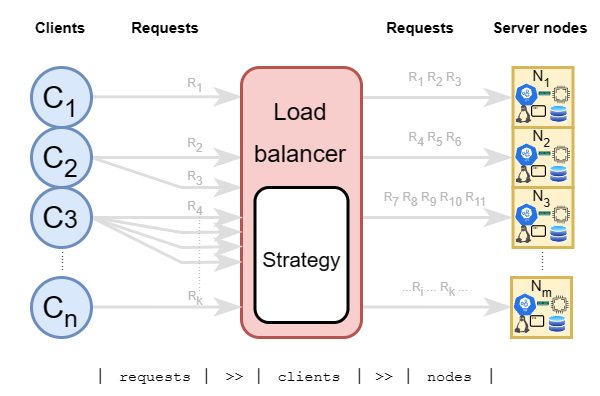

The diagram above was exported from draw.io. Its source (the exported page's mxGraphModel, read from the mxfile embedded in the PNG):
<mxGraphModel dx="463" dy="332" grid="1" gridSize="10" guides="1" tooltips="1" connect="1" arrows="1" fold="1" page="1" pageScale="1" pageWidth="827" pageHeight="1169" math="0" shadow="0">
  <root>
    <mxCell id="0" />
    <mxCell id="1" parent="0" />
    <mxCell id="2" value="" style="rounded=0;whiteSpace=wrap;html=1;strokeColor=none;" vertex="1" parent="1">
      <mxGeometry x="80" y="400" width="200" height="130" as="geometry" />
    </mxCell>
    <mxCell id="3" value="&lt;font style=&quot;font-size: 5px;&quot;&gt;Clients&lt;/font&gt;" style="text;html=1;strokeColor=none;fillColor=none;align=center;verticalAlign=middle;whiteSpace=wrap;rounded=0;fontStyle=1;fontSize=10;" vertex="1" parent="1">
      <mxGeometry x="80" y="400" width="40" height="10" as="geometry" />
    </mxCell>
    <mxCell id="4" value="&lt;font style=&quot;font-size: 5px;&quot;&gt;Server nodes&lt;/font&gt;" style="text;html=1;strokeColor=none;fillColor=none;align=center;verticalAlign=middle;whiteSpace=wrap;rounded=0;fontStyle=1" vertex="1" parent="1">
      <mxGeometry x="240" y="400" width="40" height="10" as="geometry" />
    </mxCell>
    <mxCell id="5" style="rounded=0;orthogonalLoop=1;jettySize=auto;html=1;entryX=0;entryY=0.75;entryDx=0;entryDy=0;fillColor=#f5f5f5;strokeColor=#DEDEDE;endArrow=classicThin;endFill=1;" edge="1" parent="1">
      <mxGeometry relative="1" as="geometry">
        <mxPoint x="110" y="429.76" as="sourcePoint" />
        <mxPoint x="160" y="429.76" as="targetPoint" />
      </mxGeometry>
    </mxCell>
    <mxCell id="6" style="rounded=0;orthogonalLoop=1;jettySize=auto;html=1;entryX=0;entryY=0.75;entryDx=0;entryDy=0;fillColor=#f5f5f5;strokeColor=#DEDEDE;endArrow=classicThin;endFill=1;" edge="1" parent="1">
      <mxGeometry relative="1" as="geometry">
        <mxPoint x="110" y="450" as="sourcePoint" />
        <mxPoint x="160" y="450" as="targetPoint" />
      </mxGeometry>
    </mxCell>
    <mxCell id="7" style="rounded=0;orthogonalLoop=1;jettySize=auto;html=1;entryX=0;entryY=0.75;entryDx=0;entryDy=0;fillColor=#f5f5f5;strokeColor=#DEDEDE;endArrow=classicThin;endFill=1;exitX=1;exitY=0.5;exitDx=0;exitDy=0;" edge="1" source="35" parent="1">
      <mxGeometry relative="1" as="geometry">
        <mxPoint x="140" y="450" as="sourcePoint" />
        <mxPoint x="160" y="460" as="targetPoint" />
        <Array as="points">
          <mxPoint x="140" y="460" />
        </Array>
      </mxGeometry>
    </mxCell>
    <mxCell id="8" style="rounded=0;orthogonalLoop=1;jettySize=auto;html=1;entryX=0;entryY=0.75;entryDx=0;entryDy=0;fillColor=#f5f5f5;strokeColor=#DEDEDE;endArrow=classicThin;endFill=1;" edge="1" parent="1">
      <mxGeometry relative="1" as="geometry">
        <mxPoint x="200" y="450" as="sourcePoint" />
        <mxPoint x="250" y="450" as="targetPoint" />
      </mxGeometry>
    </mxCell>
    <mxCell id="9" style="rounded=0;orthogonalLoop=1;jettySize=auto;html=1;entryX=0;entryY=0.75;entryDx=0;entryDy=0;fillColor=#f5f5f5;strokeColor=#DEDEDE;endArrow=classicThin;endFill=1;" edge="1" parent="1">
      <mxGeometry relative="1" as="geometry">
        <mxPoint x="200" y="470" as="sourcePoint" />
        <mxPoint x="250" y="470" as="targetPoint" />
      </mxGeometry>
    </mxCell>
    <mxCell id="10" style="rounded=0;orthogonalLoop=1;jettySize=auto;html=1;entryX=0;entryY=0.75;entryDx=0;entryDy=0;fillColor=#f5f5f5;strokeColor=#DEDEDE;endArrow=classicThin;endFill=1;" edge="1" parent="1">
      <mxGeometry relative="1" as="geometry">
        <mxPoint x="200" y="499.84000000000003" as="sourcePoint" />
        <mxPoint x="250" y="499.84000000000003" as="targetPoint" />
      </mxGeometry>
    </mxCell>
    <mxCell id="11" style="rounded=0;orthogonalLoop=1;jettySize=auto;html=1;entryX=0;entryY=0.75;entryDx=0;entryDy=0;fillColor=#f5f5f5;strokeColor=#DEDEDE;endArrow=classicThin;endFill=1;" edge="1" parent="1">
      <mxGeometry relative="1" as="geometry">
        <mxPoint x="200" y="430" as="sourcePoint" />
        <mxPoint x="250" y="430" as="targetPoint" />
      </mxGeometry>
    </mxCell>
    <mxCell id="12" value="&lt;font style=&quot;font-size: 8px;&quot;&gt;Load balancer&lt;/font&gt;" style="rounded=1;whiteSpace=wrap;html=1;fillColor=#f8cecc;strokeColor=#b85450;horizontal=1;verticalAlign=top;" vertex="1" parent="1">
      <mxGeometry x="160" y="420" width="40" height="90" as="geometry" />
    </mxCell>
    <mxCell id="13" value="&lt;font style=&quot;font-size: 7px;&quot;&gt;Strategy&lt;/font&gt;" style="rounded=1;whiteSpace=wrap;html=1;verticalAlign=middle;spacing=0;" vertex="1" parent="1">
      <mxGeometry x="164.5" y="460" width="31" height="45" as="geometry" />
    </mxCell>
    <mxCell id="14" style="rounded=0;orthogonalLoop=1;jettySize=auto;html=1;entryX=0;entryY=0.75;entryDx=0;entryDy=0;fillColor=#f5f5f5;strokeColor=#DEDEDE;endArrow=classicThin;endFill=1;" edge="1" parent="1">
      <mxGeometry relative="1" as="geometry">
        <mxPoint x="110" y="499.84" as="sourcePoint" />
        <mxPoint x="160" y="499.84" as="targetPoint" />
      </mxGeometry>
    </mxCell>
    <mxCell id="15" value="......" style="text;html=1;strokeColor=none;fillColor=none;align=center;verticalAlign=middle;whiteSpace=wrap;rounded=0;fontSize=4;horizontal=0;" vertex="1" parent="1">
      <mxGeometry x="97.5" y="480" width="5" height="10" as="geometry" />
    </mxCell>
    <mxCell id="16" value="......" style="text;html=1;strokeColor=none;fillColor=none;align=center;verticalAlign=middle;whiteSpace=wrap;rounded=0;fontSize=4;horizontal=0;" vertex="1" parent="1">
      <mxGeometry x="257.5" y="480" width="5" height="10" as="geometry" />
    </mxCell>
    <mxCell id="17" value="&lt;font face=&quot;Courier New&quot; style=&quot;font-size: 7px;&quot;&gt;| &lt;/font&gt;&lt;font face=&quot;Courier New&quot; style=&quot;font-size: 5px;&quot;&gt;requests&amp;nbsp;&lt;/font&gt;&lt;font face=&quot;Courier New&quot; style=&quot;font-size: 7px;&quot;&gt;| &lt;/font&gt;&lt;font face=&quot;Courier New&quot; style=&quot;font-size: 5px;&quot;&gt;&amp;gt;&amp;gt; &lt;/font&gt;&lt;font face=&quot;Courier New&quot; style=&quot;font-size: 7px;&quot;&gt;| &lt;/font&gt;&lt;font face=&quot;Courier New&quot; style=&quot;font-size: 5px;&quot;&gt;clients&lt;/font&gt;&lt;font face=&quot;Courier New&quot; style=&quot;font-size: 7px;&quot;&gt; |&lt;/font&gt;&lt;font face=&quot;Courier New&quot; style=&quot;font-size: 5px;&quot;&gt; &amp;gt;&amp;gt; &lt;/font&gt;&lt;font face=&quot;Courier New&quot; style=&quot;font-size: 7px;&quot;&gt;| &lt;/font&gt;&lt;font face=&quot;Courier New&quot; style=&quot;font-size: 5px;&quot;&gt;nodes&lt;/font&gt;&lt;font face=&quot;Courier New&quot; style=&quot;font-size: 7px;&quot;&gt; |&lt;/font&gt;&lt;font face=&quot;Courier New&quot; style=&quot;font-size: 5px;&quot;&gt;&amp;nbsp;&lt;/font&gt;" style="text;html=1;align=center;verticalAlign=bottom;whiteSpace=wrap;rounded=0;fontStyle=0;fontSize=10;labelBorderColor=none;strokeColor=none;" vertex="1" parent="1">
      <mxGeometry x="80" y="520" width="200" height="10" as="geometry" />
    </mxCell>
    <mxCell id="18" style="rounded=0;orthogonalLoop=1;jettySize=auto;html=1;entryX=0;entryY=0.663;entryDx=0;entryDy=0;fillColor=#f5f5f5;strokeColor=#DEDEDE;endArrow=classicThin;endFill=1;exitX=1;exitY=0.5;exitDx=0;exitDy=0;entryPerimeter=0;" edge="1" source="37" target="12" parent="1">
      <mxGeometry relative="1" as="geometry">
        <mxPoint x="110" y="460" as="sourcePoint" />
        <mxPoint x="160" y="460" as="targetPoint" />
        <Array as="points">
          <mxPoint x="140" y="480" />
        </Array>
      </mxGeometry>
    </mxCell>
    <mxCell id="19" style="rounded=0;orthogonalLoop=1;jettySize=auto;html=1;entryX=0;entryY=0.75;entryDx=0;entryDy=0;fillColor=#f5f5f5;strokeColor=#DEDEDE;endArrow=classicThin;endFill=1;" edge="1" parent="1">
      <mxGeometry relative="1" as="geometry">
        <mxPoint x="110" y="470" as="sourcePoint" />
        <mxPoint x="160" y="470" as="targetPoint" />
      </mxGeometry>
    </mxCell>
    <mxCell id="20" value="&lt;font style=&quot;font-size: 5px;&quot;&gt;Requests&lt;/font&gt;" style="text;html=1;strokeColor=none;fillColor=none;align=center;verticalAlign=middle;whiteSpace=wrap;rounded=0;fontStyle=1;fontSize=10;" vertex="1" parent="1">
      <mxGeometry x="120" y="400" width="30" height="10" as="geometry" />
    </mxCell>
    <mxCell id="21" style="rounded=0;orthogonalLoop=1;jettySize=auto;html=1;entryX=0;entryY=0.75;entryDx=0;entryDy=0;fillColor=#f5f5f5;strokeColor=#DEDEDE;endArrow=classicThin;endFill=1;exitX=1;exitY=0.5;exitDx=0;exitDy=0;" edge="1" source="37" parent="1">
      <mxGeometry relative="1" as="geometry">
        <mxPoint x="110" y="484.84" as="sourcePoint" />
        <mxPoint x="160" y="484.84" as="targetPoint" />
        <Array as="points">
          <mxPoint x="140" y="485" />
        </Array>
      </mxGeometry>
    </mxCell>
    <mxCell id="22" style="rounded=0;orthogonalLoop=1;jettySize=auto;html=1;entryX=0;entryY=0.609;entryDx=0;entryDy=0;fillColor=#f5f5f5;strokeColor=#DEDEDE;endArrow=classicThin;endFill=1;entryPerimeter=0;" edge="1" target="12" parent="1">
      <mxGeometry relative="1" as="geometry">
        <mxPoint x="110" y="469.84" as="sourcePoint" />
        <mxPoint x="160" y="469.84" as="targetPoint" />
        <Array as="points">
          <mxPoint x="140" y="475" />
        </Array>
      </mxGeometry>
    </mxCell>
    <mxCell id="23" value="R&lt;sub style=&quot;font-size: 4px;&quot;&gt;1&lt;/sub&gt;" style="text;html=1;align=center;verticalAlign=middle;whiteSpace=wrap;rounded=0;fontColor=#B8B8B8;fontSize=4;" vertex="1" parent="1">
      <mxGeometry x="140" y="422" width="10" height="10" as="geometry" />
    </mxCell>
    <mxCell id="24" value="R&lt;sub style=&quot;font-size: 4px;&quot;&gt;2&lt;/sub&gt;" style="text;html=1;align=center;verticalAlign=middle;whiteSpace=wrap;rounded=0;fontColor=#B8B8B8;fontSize=4;" vertex="1" parent="1">
      <mxGeometry x="140" y="442" width="10" height="10" as="geometry" />
    </mxCell>
    <mxCell id="25" value="R&lt;sub style=&quot;font-size: 4px;&quot;&gt;3&lt;/sub&gt;" style="text;html=1;align=center;verticalAlign=middle;whiteSpace=wrap;rounded=0;fontColor=#B8B8B8;fontSize=4;" vertex="1" parent="1">
      <mxGeometry x="140" y="453" width="10" height="10" as="geometry" />
    </mxCell>
    <mxCell id="26" value="R&lt;sub style=&quot;font-size: 4px;&quot;&gt;4&lt;/sub&gt;" style="text;html=1;align=center;verticalAlign=middle;whiteSpace=wrap;rounded=0;fontColor=#B8B8B8;fontSize=4;" vertex="1" parent="1">
      <mxGeometry x="140" y="463" width="10" height="10" as="geometry" />
    </mxCell>
    <mxCell id="27" value="R&lt;sub style=&quot;font-size: 4px;&quot;&gt;k&lt;/sub&gt;" style="text;html=1;align=center;verticalAlign=middle;whiteSpace=wrap;rounded=0;fontColor=#B8B8B8;fontSize=4;" vertex="1" parent="1">
      <mxGeometry x="140" y="493" width="10" height="10" as="geometry" />
    </mxCell>
    <mxCell id="28" value="......................." style="text;html=1;align=center;verticalAlign=middle;whiteSpace=wrap;rounded=0;fontColor=#B8B8B8;fontSize=4;horizontal=0;" vertex="1" parent="1">
      <mxGeometry x="140" y="467.5" width="10" height="30" as="geometry" />
    </mxCell>
    <mxCell id="29" value="R&lt;sub style=&quot;border-color: var(--border-color); font-size: 4px;&quot;&gt;1&amp;nbsp;&lt;/sub&gt;R&lt;sub style=&quot;border-color: var(--border-color); font-size: 4px;&quot;&gt;2&amp;nbsp;&lt;/sub&gt;R&lt;sub style=&quot;border-color: var(--border-color); font-size: 4px;&quot;&gt;3&lt;/sub&gt;" style="text;html=1;align=center;verticalAlign=middle;whiteSpace=wrap;rounded=0;fontColor=#B8B8B8;fontSize=4;" vertex="1" parent="1">
      <mxGeometry x="200" y="420" width="50" height="10" as="geometry" />
    </mxCell>
    <mxCell id="30" value="R&lt;sub style=&quot;border-color: var(--border-color); font-size: 4px;&quot;&gt;4&amp;nbsp;&lt;/sub&gt;R&lt;sub style=&quot;border-color: var(--border-color); font-size: 4px;&quot;&gt;5&amp;nbsp;&lt;/sub&gt;R&lt;sub style=&quot;border-color: var(--border-color); font-size: 4px;&quot;&gt;6&lt;/sub&gt;" style="text;html=1;align=center;verticalAlign=middle;whiteSpace=wrap;rounded=0;fontColor=#B8B8B8;fontSize=4;" vertex="1" parent="1">
      <mxGeometry x="200" y="440" width="50" height="10" as="geometry" />
    </mxCell>
    <mxCell id="31" value="R&lt;sub style=&quot;border-color: var(--border-color); font-size: 4px;&quot;&gt;7&amp;nbsp;&lt;/sub&gt;R&lt;sub style=&quot;border-color: var(--border-color); font-size: 4px;&quot;&gt;8&amp;nbsp;&lt;/sub&gt;R&lt;sub style=&quot;border-color: var(--border-color); font-size: 4px;&quot;&gt;9&amp;nbsp;&lt;/sub&gt;R&lt;sub style=&quot;border-color: var(--border-color); font-size: 4px;&quot;&gt;10&amp;nbsp;&lt;/sub&gt;R&lt;sub style=&quot;border-color: var(--border-color); font-size: 4px;&quot;&gt;11&lt;/sub&gt;" style="text;html=1;align=center;verticalAlign=middle;whiteSpace=wrap;rounded=0;fontColor=#B8B8B8;fontSize=4;" vertex="1" parent="1">
      <mxGeometry x="200" y="460" width="50" height="10" as="geometry" />
    </mxCell>
    <mxCell id="32" value="...R&lt;sub style=&quot;border-color: var(--border-color); font-size: 4px;&quot;&gt;i&amp;nbsp;&lt;/sub&gt;... R&lt;sub style=&quot;border-color: var(--border-color); font-size: 4px;&quot;&gt;k&amp;nbsp;&lt;/sub&gt;..." style="text;html=1;align=center;verticalAlign=middle;whiteSpace=wrap;rounded=0;fontColor=#B8B8B8;fontSize=4;" vertex="1" parent="1">
      <mxGeometry x="200" y="490" width="50" height="10" as="geometry" />
    </mxCell>
    <mxCell id="33" value="&lt;font style=&quot;font-size: 5px;&quot;&gt;Requests&lt;/font&gt;" style="text;html=1;strokeColor=none;fillColor=none;align=center;verticalAlign=middle;whiteSpace=wrap;rounded=0;fontStyle=1;fontSize=10;" vertex="1" parent="1">
      <mxGeometry x="200" y="400" width="40" height="10" as="geometry" />
    </mxCell>
    <mxCell id="34" value="&lt;font style=&quot;font-size: 10px;&quot;&gt;C&lt;sub&gt;1&lt;/sub&gt;&lt;/font&gt;" style="ellipse;whiteSpace=wrap;html=1;aspect=fixed;fillColor=#dae8fc;strokeColor=#6c8ebf;" vertex="1" parent="1">
      <mxGeometry x="90" y="420" width="20" height="20" as="geometry" />
    </mxCell>
    <mxCell id="35" value="&lt;font style=&quot;font-size: 10px;&quot;&gt;C&lt;sub&gt;2&lt;/sub&gt;&lt;/font&gt;" style="ellipse;whiteSpace=wrap;html=1;aspect=fixed;fillColor=#dae8fc;strokeColor=#6c8ebf;" vertex="1" parent="1">
      <mxGeometry x="90" y="440" width="20" height="20" as="geometry" />
    </mxCell>
    <mxCell id="36" value="&lt;font style=&quot;font-size: 10px;&quot;&gt;C&lt;sub&gt;n&lt;/sub&gt;&lt;/font&gt;" style="ellipse;whiteSpace=wrap;html=1;aspect=fixed;fillColor=#dae8fc;strokeColor=#6c8ebf;" vertex="1" parent="1">
      <mxGeometry x="90" y="490" width="20" height="20" as="geometry" />
    </mxCell>
    <mxCell id="37" value="&lt;font style=&quot;font-size: 10px;&quot;&gt;C&lt;/font&gt;&lt;font style=&quot;font-size: 8.33333px;&quot;&gt;3&lt;/font&gt;" style="ellipse;whiteSpace=wrap;html=1;aspect=fixed;fillColor=#dae8fc;strokeColor=#6c8ebf;" vertex="1" parent="1">
      <mxGeometry x="90" y="460" width="20" height="20" as="geometry" />
    </mxCell>
    <mxCell id="38" value="" style="rounded=0;whiteSpace=wrap;html=1;fillColor=#fff2cc;strokeColor=#d6b656;horizontal=1;verticalAlign=top;" vertex="1" parent="1">
      <mxGeometry x="250" y="490" width="20" height="20" as="geometry" />
    </mxCell>
    <mxCell id="39" value="" style="image;aspect=fixed;perimeter=ellipsePerimeter;html=1;align=center;shadow=0;dashed=0;spacingTop=3;image=img/lib/active_directory/databases.svg;" vertex="1" parent="1">
      <mxGeometry x="262.64" y="503" width="6" height="5.88" as="geometry" />
    </mxCell>
    <mxCell id="40" value="" style="sketch=0;html=1;dashed=0;whitespace=wrap;fillColor=#2875E2;strokeColor=#ffffff;points=[[0.005,0.63,0],[0.1,0.2,0],[0.9,0.2,0],[0.5,0,0],[0.995,0.63,0],[0.72,0.99,0],[0.5,1,0],[0.28,0.99,0]];verticalLabelPosition=bottom;align=center;verticalAlign=top;shape=mxgraph.kubernetes.icon;prIcon=api;aspect=fixed;" vertex="1" parent="1">
      <mxGeometry x="250.5" y="495" width="8" height="8" as="geometry" />
    </mxCell>
    <mxCell id="41" value="" style="sketch=0;pointerEvents=1;shadow=0;dashed=0;html=1;strokeColor=none;fillColor=#434445;aspect=fixed;labelPosition=center;verticalLabelPosition=bottom;verticalAlign=top;align=center;outlineConnect=0;shape=mxgraph.vvd.cpu;" vertex="1" parent="1">
      <mxGeometry x="263" y="496" width="6" height="6" as="geometry" />
    </mxCell>
    <mxCell id="42" value="" style="sketch=0;pointerEvents=1;shadow=0;dashed=0;html=1;strokeColor=none;fillColor=#005F4B;labelPosition=center;verticalLabelPosition=bottom;verticalAlign=top;align=center;outlineConnect=0;shape=mxgraph.veeam2.ram;aspect=fixed;" vertex="1" parent="1">
      <mxGeometry x="258.5" y="498" width="4" height="1.33" as="geometry" />
    </mxCell>
    <mxCell id="43" value="" style="shape=image;html=1;verticalAlign=top;verticalLabelPosition=bottom;labelBackgroundColor=#ffffff;imageAspect=0;aspect=fixed;image=https://cdn1.iconfinder.com/data/icons/logo-s-icon-pack-collection/517/linux-128.png" vertex="1" parent="1">
      <mxGeometry x="251" y="503" width="6" height="6" as="geometry" />
    </mxCell>
    <mxCell id="44" value="" style="shape=image;html=1;verticalAlign=top;verticalLabelPosition=bottom;labelBackgroundColor=#ffffff;imageAspect=0;aspect=fixed;image=https://cdn1.iconfinder.com/data/icons/iconoir-vol-3/24/mac-os-window-128.png" vertex="1" parent="1">
      <mxGeometry x="256" y="502" width="6" height="6" as="geometry" />
    </mxCell>
    <mxCell id="45" value="N&lt;sub&gt;m&lt;/sub&gt;" style="text;html=1;strokeColor=none;fillColor=none;align=center;verticalAlign=middle;whiteSpace=wrap;rounded=0;fontSize=5;" vertex="1" parent="1">
      <mxGeometry x="252.64" y="490" width="15" height="5" as="geometry" />
    </mxCell>
    <mxCell id="46" value="" style="rounded=0;whiteSpace=wrap;html=1;fillColor=#fff2cc;strokeColor=#d6b656;horizontal=1;verticalAlign=top;" vertex="1" parent="1">
      <mxGeometry x="250.5" y="460" width="20" height="20" as="geometry" />
    </mxCell>
    <mxCell id="47" value="" style="image;aspect=fixed;perimeter=ellipsePerimeter;html=1;align=center;shadow=0;dashed=0;spacingTop=3;image=img/lib/active_directory/databases.svg;" vertex="1" parent="1">
      <mxGeometry x="263.14" y="473" width="6" height="5.88" as="geometry" />
    </mxCell>
    <mxCell id="48" value="" style="sketch=0;html=1;dashed=0;whitespace=wrap;fillColor=#2875E2;strokeColor=#ffffff;points=[[0.005,0.63,0],[0.1,0.2,0],[0.9,0.2,0],[0.5,0,0],[0.995,0.63,0],[0.72,0.99,0],[0.5,1,0],[0.28,0.99,0]];verticalLabelPosition=bottom;align=center;verticalAlign=top;shape=mxgraph.kubernetes.icon;prIcon=api;aspect=fixed;" vertex="1" parent="1">
      <mxGeometry x="251" y="465" width="8" height="8" as="geometry" />
    </mxCell>
    <mxCell id="49" value="" style="sketch=0;pointerEvents=1;shadow=0;dashed=0;html=1;strokeColor=none;fillColor=#434445;aspect=fixed;labelPosition=center;verticalLabelPosition=bottom;verticalAlign=top;align=center;outlineConnect=0;shape=mxgraph.vvd.cpu;" vertex="1" parent="1">
      <mxGeometry x="263.5" y="466" width="6" height="6" as="geometry" />
    </mxCell>
    <mxCell id="50" value="" style="sketch=0;pointerEvents=1;shadow=0;dashed=0;html=1;strokeColor=none;fillColor=#005F4B;labelPosition=center;verticalLabelPosition=bottom;verticalAlign=top;align=center;outlineConnect=0;shape=mxgraph.veeam2.ram;aspect=fixed;" vertex="1" parent="1">
      <mxGeometry x="259" y="468" width="4" height="1.33" as="geometry" />
    </mxCell>
    <mxCell id="51" value="" style="shape=image;html=1;verticalAlign=top;verticalLabelPosition=bottom;labelBackgroundColor=#ffffff;imageAspect=0;aspect=fixed;image=https://cdn1.iconfinder.com/data/icons/logo-s-icon-pack-collection/517/linux-128.png" vertex="1" parent="1">
      <mxGeometry x="251.5" y="473" width="6" height="6" as="geometry" />
    </mxCell>
    <mxCell id="52" value="" style="shape=image;html=1;verticalAlign=top;verticalLabelPosition=bottom;labelBackgroundColor=#ffffff;imageAspect=0;aspect=fixed;image=https://cdn1.iconfinder.com/data/icons/iconoir-vol-3/24/mac-os-window-128.png" vertex="1" parent="1">
      <mxGeometry x="256.5" y="472" width="6" height="6" as="geometry" />
    </mxCell>
    <mxCell id="53" value="N&lt;sub&gt;3&lt;/sub&gt;" style="text;html=1;strokeColor=none;fillColor=none;align=center;verticalAlign=middle;whiteSpace=wrap;rounded=0;fontSize=5;" vertex="1" parent="1">
      <mxGeometry x="253.14" y="460" width="15" height="5" as="geometry" />
    </mxCell>
    <mxCell id="54" value="" style="rounded=0;whiteSpace=wrap;html=1;fillColor=#fff2cc;strokeColor=#d6b656;horizontal=1;verticalAlign=top;" vertex="1" parent="1">
      <mxGeometry x="250.5" y="440" width="20" height="20" as="geometry" />
    </mxCell>
    <mxCell id="55" value="" style="image;aspect=fixed;perimeter=ellipsePerimeter;html=1;align=center;shadow=0;dashed=0;spacingTop=3;image=img/lib/active_directory/databases.svg;" vertex="1" parent="1">
      <mxGeometry x="263.14" y="453" width="6" height="5.88" as="geometry" />
    </mxCell>
    <mxCell id="56" value="" style="sketch=0;html=1;dashed=0;whitespace=wrap;fillColor=#2875E2;strokeColor=#ffffff;points=[[0.005,0.63,0],[0.1,0.2,0],[0.9,0.2,0],[0.5,0,0],[0.995,0.63,0],[0.72,0.99,0],[0.5,1,0],[0.28,0.99,0]];verticalLabelPosition=bottom;align=center;verticalAlign=top;shape=mxgraph.kubernetes.icon;prIcon=api;aspect=fixed;" vertex="1" parent="1">
      <mxGeometry x="251" y="445" width="8" height="8" as="geometry" />
    </mxCell>
    <mxCell id="57" value="" style="sketch=0;pointerEvents=1;shadow=0;dashed=0;html=1;strokeColor=none;fillColor=#434445;aspect=fixed;labelPosition=center;verticalLabelPosition=bottom;verticalAlign=top;align=center;outlineConnect=0;shape=mxgraph.vvd.cpu;" vertex="1" parent="1">
      <mxGeometry x="263.5" y="446" width="6" height="6" as="geometry" />
    </mxCell>
    <mxCell id="58" value="" style="sketch=0;pointerEvents=1;shadow=0;dashed=0;html=1;strokeColor=none;fillColor=#005F4B;labelPosition=center;verticalLabelPosition=bottom;verticalAlign=top;align=center;outlineConnect=0;shape=mxgraph.veeam2.ram;aspect=fixed;" vertex="1" parent="1">
      <mxGeometry x="259" y="448" width="4" height="1.33" as="geometry" />
    </mxCell>
    <mxCell id="59" value="" style="shape=image;html=1;verticalAlign=top;verticalLabelPosition=bottom;labelBackgroundColor=#ffffff;imageAspect=0;aspect=fixed;image=https://cdn1.iconfinder.com/data/icons/logo-s-icon-pack-collection/517/linux-128.png" vertex="1" parent="1">
      <mxGeometry x="251.5" y="453" width="6" height="6" as="geometry" />
    </mxCell>
    <mxCell id="60" value="" style="shape=image;html=1;verticalAlign=top;verticalLabelPosition=bottom;labelBackgroundColor=#ffffff;imageAspect=0;aspect=fixed;image=https://cdn1.iconfinder.com/data/icons/iconoir-vol-3/24/mac-os-window-128.png" vertex="1" parent="1">
      <mxGeometry x="256.5" y="452" width="6" height="6" as="geometry" />
    </mxCell>
    <mxCell id="61" value="N&lt;sub&gt;2&lt;/sub&gt;" style="text;html=1;strokeColor=none;fillColor=none;align=center;verticalAlign=middle;whiteSpace=wrap;rounded=0;fontSize=5;" vertex="1" parent="1">
      <mxGeometry x="253.14" y="440" width="15" height="5" as="geometry" />
    </mxCell>
    <mxCell id="62" value="" style="rounded=0;whiteSpace=wrap;html=1;fillColor=#fff2cc;strokeColor=#d6b656;horizontal=1;verticalAlign=top;" vertex="1" parent="1">
      <mxGeometry x="250.5" y="420" width="20" height="20" as="geometry" />
    </mxCell>
    <mxCell id="63" value="" style="image;aspect=fixed;perimeter=ellipsePerimeter;html=1;align=center;shadow=0;dashed=0;spacingTop=3;image=img/lib/active_directory/databases.svg;" vertex="1" parent="1">
      <mxGeometry x="263.14" y="433" width="6" height="5.88" as="geometry" />
    </mxCell>
    <mxCell id="64" value="" style="sketch=0;html=1;dashed=0;whitespace=wrap;fillColor=#2875E2;strokeColor=#ffffff;points=[[0.005,0.63,0],[0.1,0.2,0],[0.9,0.2,0],[0.5,0,0],[0.995,0.63,0],[0.72,0.99,0],[0.5,1,0],[0.28,0.99,0]];verticalLabelPosition=bottom;align=center;verticalAlign=top;shape=mxgraph.kubernetes.icon;prIcon=api;aspect=fixed;" vertex="1" parent="1">
      <mxGeometry x="251" y="425" width="8" height="8" as="geometry" />
    </mxCell>
    <mxCell id="65" value="" style="sketch=0;pointerEvents=1;shadow=0;dashed=0;html=1;strokeColor=none;fillColor=#434445;aspect=fixed;labelPosition=center;verticalLabelPosition=bottom;verticalAlign=top;align=center;outlineConnect=0;shape=mxgraph.vvd.cpu;" vertex="1" parent="1">
      <mxGeometry x="263.5" y="426" width="6" height="6" as="geometry" />
    </mxCell>
    <mxCell id="66" value="" style="sketch=0;pointerEvents=1;shadow=0;dashed=0;html=1;strokeColor=none;fillColor=#005F4B;labelPosition=center;verticalLabelPosition=bottom;verticalAlign=top;align=center;outlineConnect=0;shape=mxgraph.veeam2.ram;aspect=fixed;" vertex="1" parent="1">
      <mxGeometry x="259" y="428" width="4" height="1.33" as="geometry" />
    </mxCell>
    <mxCell id="67" value="" style="shape=image;html=1;verticalAlign=top;verticalLabelPosition=bottom;labelBackgroundColor=#ffffff;imageAspect=0;aspect=fixed;image=https://cdn1.iconfinder.com/data/icons/logo-s-icon-pack-collection/517/linux-128.png" vertex="1" parent="1">
      <mxGeometry x="251.5" y="433" width="6" height="6" as="geometry" />
    </mxCell>
    <mxCell id="68" value="" style="shape=image;html=1;verticalAlign=top;verticalLabelPosition=bottom;labelBackgroundColor=#ffffff;imageAspect=0;aspect=fixed;image=https://cdn1.iconfinder.com/data/icons/iconoir-vol-3/24/mac-os-window-128.png" vertex="1" parent="1">
      <mxGeometry x="256.5" y="432" width="6" height="6" as="geometry" />
    </mxCell>
    <mxCell id="69" value="N&lt;sub&gt;1&lt;/sub&gt;" style="text;html=1;strokeColor=none;fillColor=none;align=center;verticalAlign=middle;whiteSpace=wrap;rounded=0;fontSize=5;" vertex="1" parent="1">
      <mxGeometry x="253.14" y="420" width="15" height="5" as="geometry" />
    </mxCell>
  </root>
</mxGraphModel>